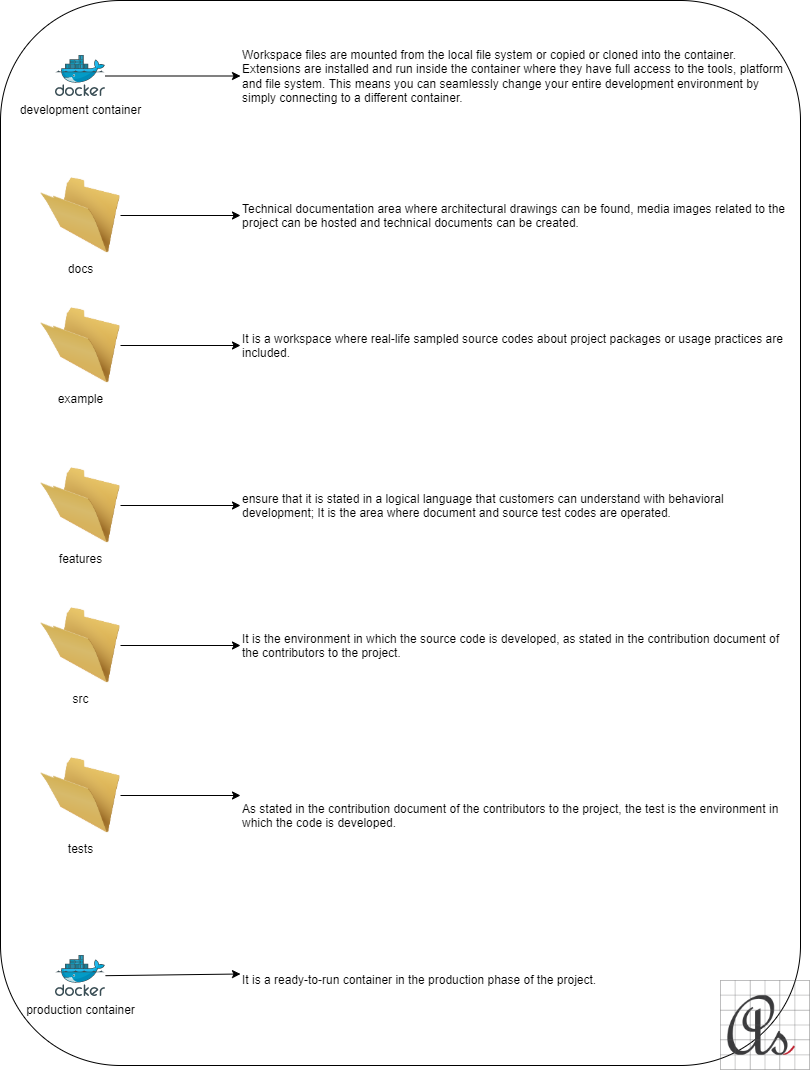

The diagram above was exported from draw.io. Its source (the exported page's mxGraphModel, read from the mxfile embedded in the PNG):
<mxGraphModel dx="537" dy="759" grid="1" gridSize="10" guides="1" tooltips="1" connect="1" arrows="1" fold="1" page="1" pageScale="1" pageWidth="850" pageHeight="1100" math="0" shadow="0">
  <root>
    <mxCell id="0" />
    <mxCell id="1" parent="0" />
    <mxCell id="23" value="" style="rounded=1;whiteSpace=wrap;html=1;labelBackgroundColor=none;" vertex="1" parent="1">
      <mxGeometry x="20" y="15" width="800" height="1065" as="geometry" />
    </mxCell>
    <mxCell id="10" style="edgeStyle=none;html=1;entryX=0;entryY=0.5;entryDx=0;entryDy=0;labelBackgroundColor=none;" parent="1" source="2" target="9" edge="1">
      <mxGeometry relative="1" as="geometry" />
    </mxCell>
    <mxCell id="2" value="development container" style="sketch=0;aspect=fixed;html=1;points=[];align=center;image;fontSize=12;image=img/lib/mscae/Docker.svg;labelBackgroundColor=none;" parent="1" vertex="1">
      <mxGeometry x="75" y="70" width="50" height="41" as="geometry" />
    </mxCell>
    <mxCell id="22" style="edgeStyle=none;html=1;entryX=0;entryY=0.25;entryDx=0;entryDy=0;labelBackgroundColor=none;" parent="1" source="3" target="20" edge="1">
      <mxGeometry relative="1" as="geometry" />
    </mxCell>
    <mxCell id="3" value="production container" style="sketch=0;aspect=fixed;html=1;points=[];align=center;image;fontSize=12;image=img/lib/mscae/Docker.svg;labelBackgroundColor=none;" parent="1" vertex="1">
      <mxGeometry x="75" y="970" width="50" height="41" as="geometry" />
    </mxCell>
    <mxCell id="12" style="edgeStyle=none;html=1;entryX=0;entryY=0.5;entryDx=0;entryDy=0;labelBackgroundColor=none;" parent="1" source="4" target="11" edge="1">
      <mxGeometry relative="1" as="geometry" />
    </mxCell>
    <mxCell id="4" value="docs" style="image;html=1;image=img/lib/clip_art/general/Empty_Folder_128x128.png;imageBackground=none;labelBackgroundColor=none;" parent="1" vertex="1">
      <mxGeometry x="60" y="190" width="80" height="80" as="geometry" />
    </mxCell>
    <mxCell id="14" style="edgeStyle=none;html=1;entryX=0;entryY=0.5;entryDx=0;entryDy=0;labelBackgroundColor=none;" parent="1" source="5" target="13" edge="1">
      <mxGeometry relative="1" as="geometry" />
    </mxCell>
    <mxCell id="5" value="example" style="image;html=1;image=img/lib/clip_art/general/Empty_Folder_128x128.png;labelBackgroundColor=none;" parent="1" vertex="1">
      <mxGeometry x="60" y="320" width="80" height="80" as="geometry" />
    </mxCell>
    <mxCell id="16" style="edgeStyle=none;html=1;entryX=0;entryY=0.5;entryDx=0;entryDy=0;labelBackgroundColor=none;" parent="1" source="6" target="15" edge="1">
      <mxGeometry relative="1" as="geometry" />
    </mxCell>
    <mxCell id="6" value="features" style="image;html=1;image=img/lib/clip_art/general/Empty_Folder_128x128.png;labelBackgroundColor=none;" parent="1" vertex="1">
      <mxGeometry x="60" y="480" width="80" height="80" as="geometry" />
    </mxCell>
    <mxCell id="18" style="edgeStyle=none;html=1;entryX=0;entryY=0.5;entryDx=0;entryDy=0;labelBackgroundColor=none;" parent="1" source="7" target="17" edge="1">
      <mxGeometry relative="1" as="geometry" />
    </mxCell>
    <mxCell id="7" value="src" style="image;html=1;image=img/lib/clip_art/general/Empty_Folder_128x128.png;labelBackgroundColor=none;" parent="1" vertex="1">
      <mxGeometry x="60" y="620" width="80" height="80" as="geometry" />
    </mxCell>
    <mxCell id="21" style="edgeStyle=none;html=1;entryX=0;entryY=0;entryDx=0;entryDy=0;labelBackgroundColor=none;" parent="1" source="8" target="19" edge="1">
      <mxGeometry relative="1" as="geometry" />
    </mxCell>
    <mxCell id="8" value="tests" style="image;html=1;image=img/lib/clip_art/general/Empty_Folder_128x128.png;labelBackgroundColor=none;" parent="1" vertex="1">
      <mxGeometry x="60" y="770" width="80" height="80" as="geometry" />
    </mxCell>
    <mxCell id="9" value="Workspace files are mounted from the local file system or copied or cloned into the container. Extensions are installed and run inside the container where they have full access to the tools, platform and file system. This means you can seamlessly change your entire development environment by simply connecting to a different container." style="text;whiteSpace=wrap;html=1;labelBackgroundColor=none;" parent="1" vertex="1">
      <mxGeometry x="260" y="55.5" width="550" height="70" as="geometry" />
    </mxCell>
    <mxCell id="11" value="Technical documentation area where architectural drawings can be found, media images related to the project can be hosted and technical documents can be created." style="text;whiteSpace=wrap;html=1;labelBackgroundColor=none;" parent="1" vertex="1">
      <mxGeometry x="260" y="210" width="550" height="40" as="geometry" />
    </mxCell>
    <mxCell id="13" value="It is a workspace where real-life sampled source codes about project packages or usage practices are included." style="text;whiteSpace=wrap;html=1;labelBackgroundColor=none;" parent="1" vertex="1">
      <mxGeometry x="260" y="340" width="550" height="40" as="geometry" />
    </mxCell>
    <mxCell id="15" value="ensure that it is stated in a logical language that customers can understand with behavioral development; It is the area where document and source test codes are operated." style="text;whiteSpace=wrap;html=1;labelBackgroundColor=none;" parent="1" vertex="1">
      <mxGeometry x="260" y="500" width="550" height="40" as="geometry" />
    </mxCell>
    <mxCell id="17" value="It is the environment in which the source code is developed, as stated in the contribution document of the contributors to the project." style="text;whiteSpace=wrap;html=1;labelBackgroundColor=none;" parent="1" vertex="1">
      <mxGeometry x="260" y="640" width="550" height="40" as="geometry" />
    </mxCell>
    <mxCell id="19" value="As stated in the contribution document of the contributors to the project, the test is the environment in which the code is developed." style="text;whiteSpace=wrap;html=1;labelBackgroundColor=none;" parent="1" vertex="1">
      <mxGeometry x="260" y="810" width="550" height="40" as="geometry" />
    </mxCell>
    <mxCell id="20" value="It is a ready-to-run container in the production phase of the project." style="text;whiteSpace=wrap;html=1;labelBackgroundColor=none;" parent="1" vertex="1">
      <mxGeometry x="260" y="981" width="380" height="30" as="geometry" />
    </mxCell>
    <mxCell id="24" value="" style="shape=image;verticalLabelPosition=bottom;labelBackgroundColor=#ffffff;verticalAlign=top;aspect=fixed;imageAspect=0;image=data:image/png,(base64 omitted: 9572 chars);" vertex="1" parent="1">
      <mxGeometry x="740" y="995" width="90" height="90" as="geometry" />
    </mxCell>
  </root>
</mxGraphModel>